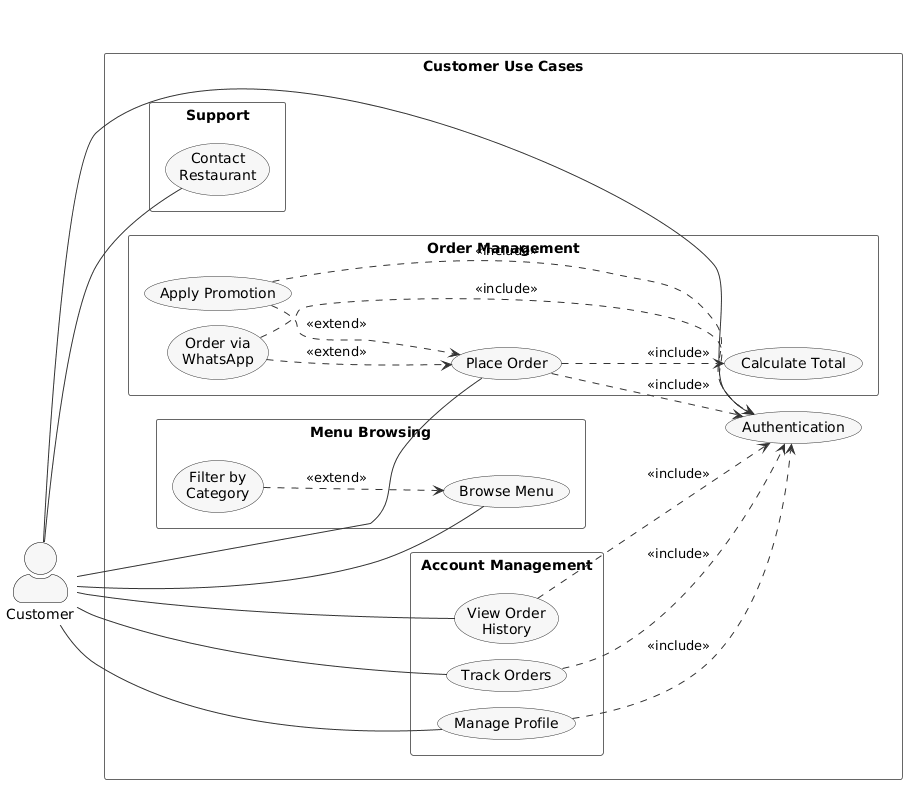

The diagram above was rendered by PlantUML. Its source (embedded in the PNG):
@startuml
left to right direction
skinparam packageStyle rectangle
skinparam actorStyle awesome

' ===== STYLE =====
skinparam backgroundColor #FFFFFF
skinparam usecase {
    BackgroundColor #F7F7F7
    BorderColor #333333
    ArrowColor #333333
}
skinparam actor {
    BorderColor #000000
}
skinparam package {
    BackgroundColor #FFFFFF
    BorderColor #666666
}

' ===== COMPACT LAYOUT =====
skinparam nodesep 15
skinparam ranksep 20
skinparam padding 3
skinparam packagePadding 5
skinparam usecasePadding 5
skinparam wrapWidth 120

' ===== ACTOR =====
actor "Customer" as Customer

' ===== SYSTEM =====
rectangle "Customer Use Cases" {

    usecase "Authentication" as AuthUC

    package "Menu Browsing" {
        usecase "Browse Menu" as UC1
        usecase "Filter by Category" as UC1EXT
    }

    package "Order Management" {
        usecase "Place Order" as UC2
        usecase "Order via WhatsApp" as UC2WA
        usecase "Calculate Total" as UC2CALC
        usecase "Apply Promotion" as UC2PROMO
    }

    package "Account Management" {
        usecase "Track Orders" as UC3
        usecase "Manage Profile" as UC4
        usecase "View Order History" as UC5
    }

    package "Support" {
        usecase "Contact Restaurant" as UC6
    }

    ' ── Authentication includes ──
    UC2 ..> AuthUC : <<include>>
    UC3 ..> AuthUC : <<include>>
    UC4 ..> AuthUC : <<include>>
    UC5 ..> AuthUC : <<include>>
    UC2WA ..> AuthUC : <<include>>
    UC2PROMO ..> AuthUC : <<include>>
    
    ' ── Other relationships ──
    UC1EXT ..> UC1 : <<extend>>
    UC2 ..> UC2CALC : <<include>>
    UC2WA ..> UC2 : <<extend>>
    UC2PROMO ..> UC2 : <<extend>>
}

' ===== ACTOR CONNECTIONS =====
Customer -- UC1
Customer -- UC2
Customer -- UC3
Customer -- UC4
Customer -- UC5
Customer -- UC6
Customer -- AuthUC
@enduml